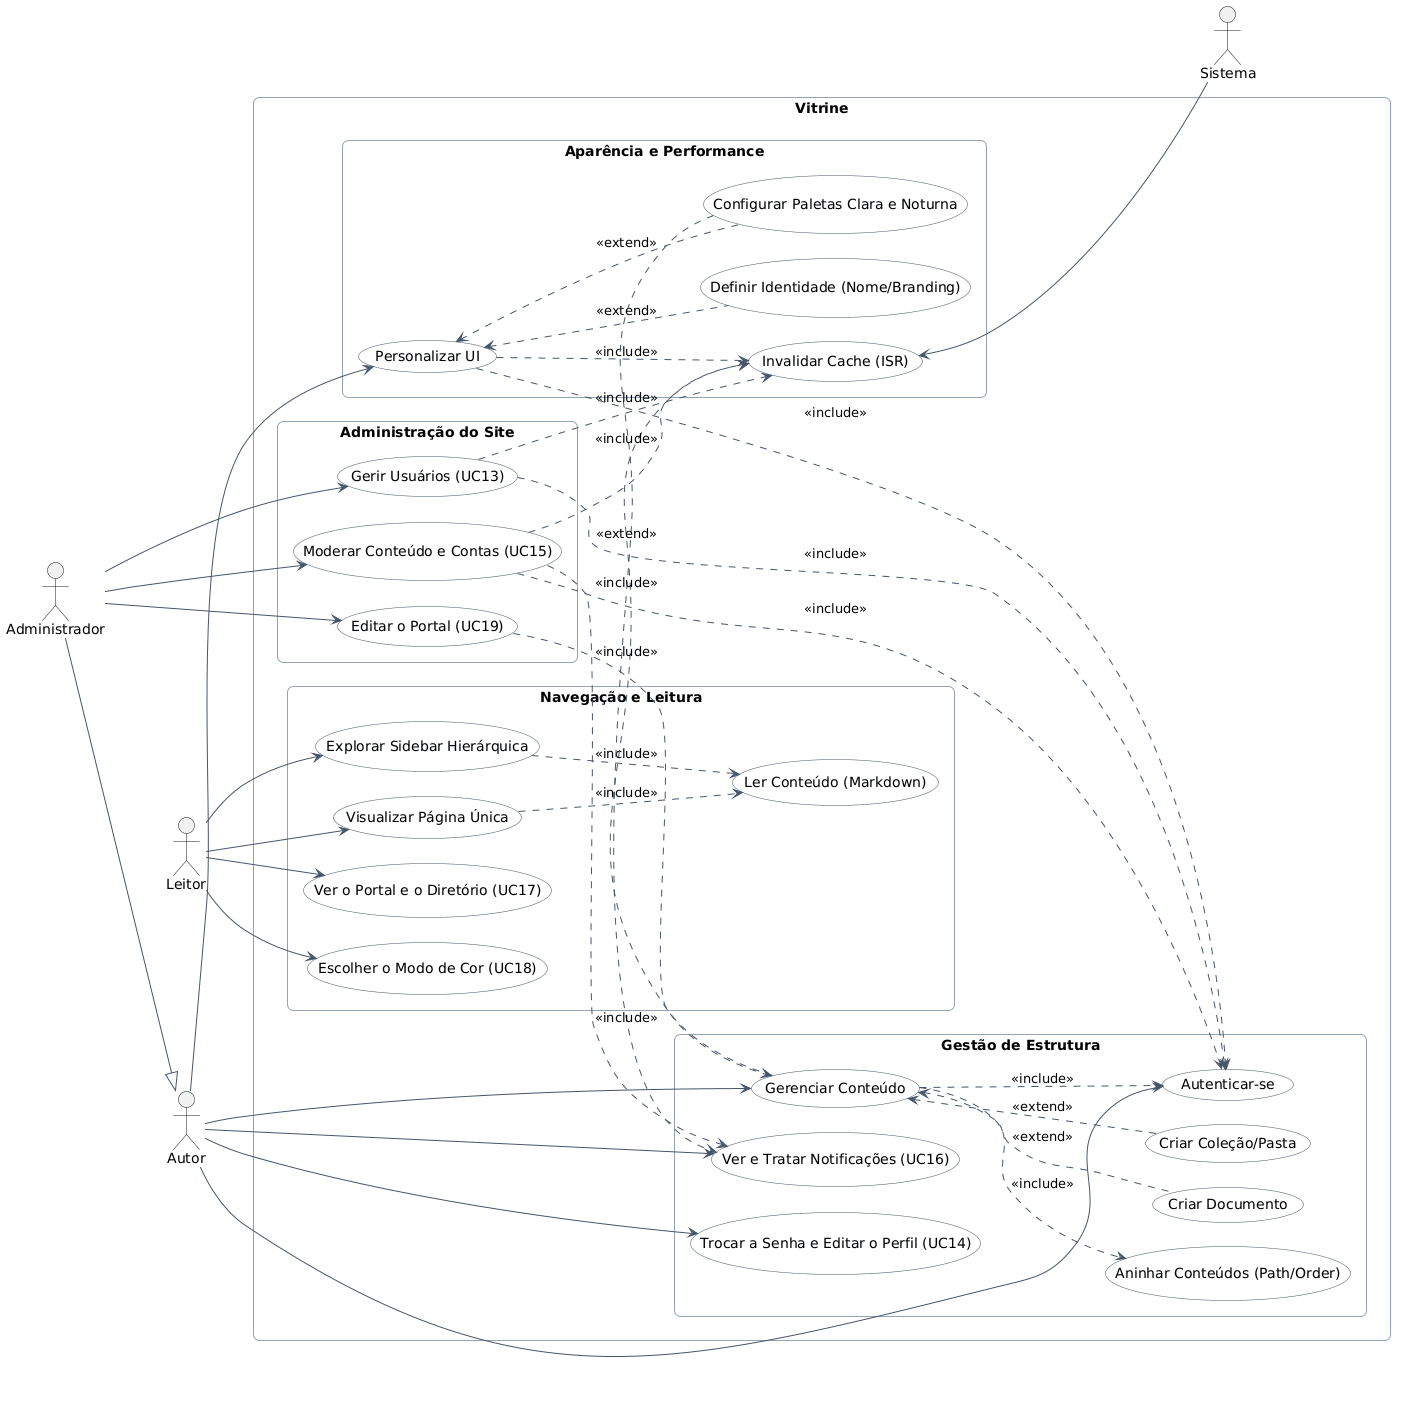

The diagram above was rendered by PlantUML. Its source (embedded in the PNG):
@startuml
' ===========================================================================
' Vitrine - Diagrama de casos de uso (visão geral)
' Figura: fig:uc-visao-geral  (doc/tex/capitulos/cap4_requisitos.tex)
' Base:   doc/ref/use-case-diagram.plantuml (Relatório de IC) -- mantido intacto.
' Alterações em relação ao relatório de IC:
'   - "Gerenciar Conteúdo" passa a incluir "Invalidar Cache (ISR)": toda
'     mutação de conteúdo dispara a revalidação das páginas afetadas.
'   - Escopo multiusuário (ADR-023 a ADR-027, 2026-10-02): o ator Autor
'     (usuário autenticado) faz o que era do Administrador sobre o que é seu;
'     o Administrador é um Autor que também gere contas, modera e cuida do
'     portal. Casos novos: UC13 a UC19.
' Renderizar: ver doc/diagrams/README.md (usar -charset UTF-8).
' ===========================================================================
left to right direction
skinparam shadowing false
skinparam rectangle {
  BorderColor #94A3B8
  BackgroundColor #FFFFFF
  RoundCorner 12
}
skinparam nodesep 25
skinparam ranksep 60
skinparam ArrowColor #475569
skinparam usecase {
  BackgroundColor #F8FAFC
  BorderColor #475569
}

actor "Leitor" as Leitor
actor "Autor" as Autor
actor "Administrador" as Admin
actor "Sistema" as Sistema

Admin --|> Autor

rectangle "Vitrine" {
  rectangle "Navegação e Leitura" {
    usecase "Explorar Sidebar Hierárquica" as UC_Nav
    usecase "Visualizar Página Única" as UC_Single
    usecase "Ler Conteúdo (Markdown)" as UC_Read
    usecase "Ver o Portal e o Diretório (UC17)" as UC_Portal
    usecase "Escolher o Modo de Cor (UC18)" as UC_Mode
  }
  rectangle "Gestão de Estrutura" {
    usecase "Gerenciar Conteúdo" as UC_Manage
    usecase "Criar Documento" as UC_CreateDoc
    usecase "Criar Coleção/Pasta" as UC_CreateColl
    usecase "Aninhar Conteúdos (Path/Order)" as UC_Nest
    usecase "Autenticar-se" as UC_Login
    usecase "Trocar a Senha e Editar o Perfil (UC14)" as UC_Profile
    usecase "Ver e Tratar Notificações (UC16)" as UC_Notif
  }
  rectangle "Aparência e Performance" {
    usecase "Personalizar UI" as UC_UI
    usecase "Definir Identidade (Nome/Branding)" as UC_Brand
    usecase "Configurar Paletas Clara e Noturna" as UC_Colors
    usecase "Invalidar Cache (ISR)" as UC_ISR
  }
  rectangle "Administração do Site" {
    usecase "Gerir Usuários (UC13)" as UC_Users
    usecase "Moderar Conteúdo e Contas (UC15)" as UC_Moderate
    usecase "Editar o Portal (UC19)" as UC_EditPortal
  }
}

UC_Nav ..> UC_Read : <<include>>
UC_Single ..> UC_Read : <<include>>

UC_Manage <.. UC_CreateDoc : <<extend>>
UC_Manage <.. UC_CreateColl : <<extend>>
UC_Manage ..> UC_Nest : <<include>>
UC_Manage ..> UC_Login : <<include>>
UC_Manage ..> UC_ISR : <<include>>

UC_UI <.. UC_Brand : <<extend>>
UC_UI <.. UC_Colors : <<extend>>
UC_UI ..> UC_Login : <<include>>
UC_UI ..> UC_ISR : <<include>>
UC_Colors ..> UC_Notif : <<extend>>

UC_Users ..> UC_Login : <<include>>
UC_Users ..> UC_ISR : <<include>>
UC_Moderate ..> UC_Login : <<include>>
UC_Moderate ..> UC_ISR : <<include>>
UC_Moderate ..> UC_Notif : <<include>>
UC_EditPortal ..> UC_Manage : <<include>>

Leitor --> UC_Nav
Leitor --> UC_Single
Leitor --> UC_Portal
Leitor --> UC_Mode
Autor --> UC_Login
Autor --> UC_Manage
Autor --> UC_UI
Autor --> UC_Profile
Autor --> UC_Notif
Admin --> UC_Users
Admin --> UC_Moderate
Admin --> UC_EditPortal
UC_ISR <-- Sistema
@enduml